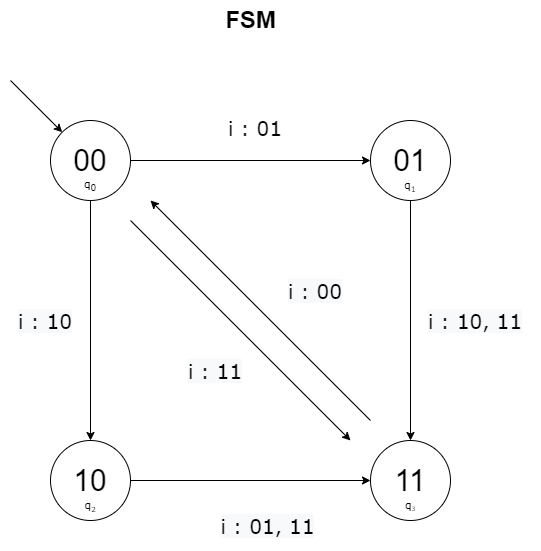

The diagram above was exported from draw.io. Its source (the exported page's mxGraphModel, read from the mxfile embedded in the PNG):
<mxGraphModel dx="868" dy="520" grid="1" gridSize="10" guides="1" tooltips="1" connect="1" arrows="1" fold="1" page="1" pageScale="1" pageWidth="850" pageHeight="1100" math="0" shadow="0">
  <root>
    <mxCell id="0" />
    <mxCell id="1" parent="0" />
    <mxCell id="ZgSU13S0NMTy69GK2oTl-1" value="&lt;font style=&quot;font-size: 30px;&quot;&gt;00&lt;/font&gt;" style="ellipse;whiteSpace=wrap;html=1;aspect=fixed;" vertex="1" parent="1">
      <mxGeometry x="320" y="120" width="80" height="80" as="geometry" />
    </mxCell>
    <mxCell id="ZgSU13S0NMTy69GK2oTl-2" value="01" style="ellipse;whiteSpace=wrap;html=1;aspect=fixed;fontSize=30;" vertex="1" parent="1">
      <mxGeometry x="640" y="120" width="80" height="80" as="geometry" />
    </mxCell>
    <mxCell id="ZgSU13S0NMTy69GK2oTl-3" value="10" style="ellipse;whiteSpace=wrap;html=1;aspect=fixed;fontSize=30;" vertex="1" parent="1">
      <mxGeometry x="320" y="440" width="80" height="80" as="geometry" />
    </mxCell>
    <mxCell id="ZgSU13S0NMTy69GK2oTl-4" value="11" style="ellipse;whiteSpace=wrap;html=1;aspect=fixed;fontSize=30;" vertex="1" parent="1">
      <mxGeometry x="640" y="440" width="80" height="80" as="geometry" />
    </mxCell>
    <mxCell id="ZgSU13S0NMTy69GK2oTl-9" value="" style="endArrow=classic;html=1;rounded=0;fontSize=30;exitX=1;exitY=0.5;exitDx=0;exitDy=0;" edge="1" parent="1" source="ZgSU13S0NMTy69GK2oTl-1" target="ZgSU13S0NMTy69GK2oTl-2">
      <mxGeometry width="50" height="50" relative="1" as="geometry">
        <mxPoint x="400" y="390" as="sourcePoint" />
        <mxPoint x="450" y="340" as="targetPoint" />
      </mxGeometry>
    </mxCell>
    <mxCell id="ZgSU13S0NMTy69GK2oTl-10" value="" style="endArrow=classic;html=1;rounded=0;fontSize=30;entryX=0.5;entryY=0;entryDx=0;entryDy=0;exitX=0.5;exitY=1;exitDx=0;exitDy=0;" edge="1" parent="1" source="ZgSU13S0NMTy69GK2oTl-1" target="ZgSU13S0NMTy69GK2oTl-3">
      <mxGeometry width="50" height="50" relative="1" as="geometry">
        <mxPoint x="220" y="340" as="sourcePoint" />
        <mxPoint x="270" y="290" as="targetPoint" />
      </mxGeometry>
    </mxCell>
    <mxCell id="ZgSU13S0NMTy69GK2oTl-11" value="" style="endArrow=classic;html=1;rounded=0;fontSize=30;entryX=0.5;entryY=0;entryDx=0;entryDy=0;exitX=0.5;exitY=1;exitDx=0;exitDy=0;" edge="1" parent="1" source="ZgSU13S0NMTy69GK2oTl-2" target="ZgSU13S0NMTy69GK2oTl-4">
      <mxGeometry width="50" height="50" relative="1" as="geometry">
        <mxPoint x="510" y="350" as="sourcePoint" />
        <mxPoint x="560" y="300" as="targetPoint" />
      </mxGeometry>
    </mxCell>
    <mxCell id="ZgSU13S0NMTy69GK2oTl-12" value="" style="endArrow=classic;html=1;rounded=0;fontSize=30;exitX=1;exitY=0.5;exitDx=0;exitDy=0;entryX=0;entryY=0.5;entryDx=0;entryDy=0;" edge="1" parent="1" source="ZgSU13S0NMTy69GK2oTl-3" target="ZgSU13S0NMTy69GK2oTl-4">
      <mxGeometry width="50" height="50" relative="1" as="geometry">
        <mxPoint x="460" y="400" as="sourcePoint" />
        <mxPoint x="510" y="350" as="targetPoint" />
      </mxGeometry>
    </mxCell>
    <mxCell id="ZgSU13S0NMTy69GK2oTl-13" value="" style="endArrow=classic;html=1;rounded=0;fontSize=30;" edge="1" parent="1">
      <mxGeometry width="50" height="50" relative="1" as="geometry">
        <mxPoint x="400" y="220" as="sourcePoint" />
        <mxPoint x="620" y="440" as="targetPoint" />
      </mxGeometry>
    </mxCell>
    <mxCell id="ZgSU13S0NMTy69GK2oTl-14" value="" style="endArrow=classic;html=1;rounded=0;fontSize=30;" edge="1" parent="1">
      <mxGeometry width="50" height="50" relative="1" as="geometry">
        <mxPoint x="640" y="420" as="sourcePoint" />
        <mxPoint x="420" y="200" as="targetPoint" />
      </mxGeometry>
    </mxCell>
    <mxCell id="ZgSU13S0NMTy69GK2oTl-15" value="FSM" style="text;strokeColor=none;fillColor=none;html=1;fontSize=24;fontStyle=1;verticalAlign=middle;align=center;" vertex="1" parent="1">
      <mxGeometry x="470" width="100" height="40" as="geometry" />
    </mxCell>
    <mxCell id="ZgSU13S0NMTy69GK2oTl-16" value="&lt;span style=&quot;font-family: Verdana; font-size: 20px;&quot;&gt;i : 01&lt;/span&gt;" style="text;html=1;strokeColor=none;fillColor=none;align=center;verticalAlign=middle;whiteSpace=wrap;rounded=0;fontSize=30;" vertex="1" parent="1">
      <mxGeometry x="450" y="110" width="150" height="30" as="geometry" />
    </mxCell>
    <mxCell id="ZgSU13S0NMTy69GK2oTl-17" value="&lt;span style=&quot;color: rgb(0, 0, 0); font-family: Verdana; font-size: 20px; font-style: normal; font-variant-ligatures: normal; font-variant-caps: normal; font-weight: 400; letter-spacing: normal; orphans: 2; text-indent: 0px; text-transform: none; widows: 2; word-spacing: 0px; -webkit-text-stroke-width: 0px; background-color: rgb(248, 249, 250); text-decoration-thickness: initial; text-decoration-style: initial; text-decoration-color: initial; float: none; display: inline !important;&quot;&gt;i : 10&lt;/span&gt;" style="text;whiteSpace=wrap;html=1;fontSize=20;fontFamily=Verdana;align=center;verticalAlign=middle;" vertex="1" parent="1">
      <mxGeometry x="270" y="290" width="90" height="60" as="geometry" />
    </mxCell>
    <mxCell id="ZgSU13S0NMTy69GK2oTl-18" value="&lt;span style=&quot;color: rgb(0, 0, 0); font-family: Verdana; font-size: 20px; font-style: normal; font-variant-ligatures: normal; font-variant-caps: normal; font-weight: 400; letter-spacing: normal; orphans: 2; text-indent: 0px; text-transform: none; widows: 2; word-spacing: 0px; -webkit-text-stroke-width: 0px; background-color: rgb(248, 249, 250); text-decoration-thickness: initial; text-decoration-style: initial; text-decoration-color: initial; float: none; display: inline !important;&quot;&gt;i : 01, 11&lt;/span&gt;" style="text;whiteSpace=wrap;html=1;fontSize=20;fontFamily=Verdana;align=center;verticalAlign=middle;" vertex="1" parent="1">
      <mxGeometry x="475" y="500" width="125" height="50" as="geometry" />
    </mxCell>
    <mxCell id="ZgSU13S0NMTy69GK2oTl-22" value="&lt;span style=&quot;color: rgb(0, 0, 0); font-family: Verdana; font-size: 20px; font-style: normal; font-variant-ligatures: normal; font-variant-caps: normal; font-weight: 400; letter-spacing: normal; orphans: 2; text-indent: 0px; text-transform: none; widows: 2; word-spacing: 0px; -webkit-text-stroke-width: 0px; background-color: rgb(248, 249, 250); text-decoration-thickness: initial; text-decoration-style: initial; text-decoration-color: initial; float: none; display: inline !important;&quot;&gt;i : 10, 11&lt;/span&gt;" style="text;whiteSpace=wrap;html=1;fontSize=20;fontFamily=Verdana;align=center;verticalAlign=middle;" vertex="1" parent="1">
      <mxGeometry x="680" y="290" width="130" height="60" as="geometry" />
    </mxCell>
    <mxCell id="ZgSU13S0NMTy69GK2oTl-23" value="&lt;span style=&quot;color: rgb(0, 0, 0); font-family: Verdana; font-size: 20px; font-style: normal; font-variant-ligatures: normal; font-variant-caps: normal; font-weight: 400; letter-spacing: normal; orphans: 2; text-indent: 0px; text-transform: none; widows: 2; word-spacing: 0px; -webkit-text-stroke-width: 0px; background-color: rgb(248, 249, 250); text-decoration-thickness: initial; text-decoration-style: initial; text-decoration-color: initial; float: none; display: inline !important;&quot;&gt;i : 00&lt;/span&gt;" style="text;whiteSpace=wrap;html=1;fontSize=20;fontFamily=Verdana;align=center;verticalAlign=middle;" vertex="1" parent="1">
      <mxGeometry x="520" y="260" width="130" height="60" as="geometry" />
    </mxCell>
    <mxCell id="ZgSU13S0NMTy69GK2oTl-24" value="&lt;span style=&quot;color: rgb(0, 0, 0); font-family: Verdana; font-size: 20px; font-style: normal; font-variant-ligatures: normal; font-variant-caps: normal; font-weight: 400; letter-spacing: normal; orphans: 2; text-indent: 0px; text-transform: none; widows: 2; word-spacing: 0px; -webkit-text-stroke-width: 0px; background-color: rgb(248, 249, 250); text-decoration-thickness: initial; text-decoration-style: initial; text-decoration-color: initial; float: none; display: inline !important;&quot;&gt;i : 11&lt;/span&gt;" style="text;whiteSpace=wrap;html=1;fontSize=20;fontFamily=Verdana;align=center;verticalAlign=middle;" vertex="1" parent="1">
      <mxGeometry x="420" y="340" width="130" height="60" as="geometry" />
    </mxCell>
    <mxCell id="ZgSU13S0NMTy69GK2oTl-25" value="q&lt;sub&gt;0&lt;/sub&gt;" style="text;html=1;strokeColor=none;fillColor=none;align=center;verticalAlign=middle;whiteSpace=wrap;rounded=0;fontFamily=Verdana;fontSize=11;" vertex="1" parent="1">
      <mxGeometry x="330" y="170" width="60" height="30" as="geometry" />
    </mxCell>
    <mxCell id="ZgSU13S0NMTy69GK2oTl-26" value="q&lt;font size=&quot;1&quot;&gt;&lt;sub&gt;1&lt;/sub&gt;&lt;/font&gt;&lt;span style=&quot;color: rgba(0, 0, 0, 0); font-family: monospace; font-size: 0px; text-align: start;&quot;&gt;%3CmxGraphModel%3E%3Croot%3E%3CmxCell%20id%3D%220%22%2F%3E%3CmxCell%20id%3D%221%22%20parent%3D%220%22%2F%3E%3CmxCell%20id%3D%222%22%20value%3D%22q%26lt%3Bsub%26gt%3B0%26lt%3B%2Fsub%26gt%3B%22%20style%3D%22text%3Bhtml%3D1%3BstrokeColor%3Dnone%3BfillColor%3Dnone%3Balign%3Dcenter%3BverticalAlign%3Dmiddle%3BwhiteSpace%3Dwrap%3Brounded%3D0%3BfontFamily%3DVerdana%3BfontSize%3D11%3B%22%20vertex%3D%221%22%20parent%3D%221%22%3E%3CmxGeometry%20x%3D%22330%22%20y%3D%22170%22%20width%3D%2260%22%20height%3D%2230%22%20as%3D%22geometry%22%2F%3E%3C%2FmxCell%3E%3C%2Froot%3E%3C%2FmxGraphModel%3E&lt;/span&gt;" style="text;html=1;strokeColor=none;fillColor=none;align=center;verticalAlign=middle;whiteSpace=wrap;rounded=0;fontFamily=Verdana;fontSize=11;" vertex="1" parent="1">
      <mxGeometry x="650" y="170" width="60" height="30" as="geometry" />
    </mxCell>
    <mxCell id="ZgSU13S0NMTy69GK2oTl-27" value="q&lt;span style=&quot;font-size: 8.33333px;&quot;&gt;&lt;sub&gt;2&lt;/sub&gt;&lt;/span&gt;&lt;span style=&quot;color: rgba(0, 0, 0, 0); font-family: monospace; font-size: 0px; text-align: start;&quot;&gt;%3CmxGraphModel%3E%3Croot%3E%3CmxCell%20id%3D%220%22%2F%3E%3CmxCell%20id%3D%221%22%20parent%3D%220%22%2F%3E%3CmxCell%20id%3D%222%22%20value%3D%22q%26lt%3Bsub%26gt%3B0%26lt%3B%2Fsub%26gt%3B%22%20style%3D%22text%3Bhtml%3D1%3BstrokeColor%3Dnone%3BfillColor%3Dnone%3Balign%3Dcenter%3BverticalAlign%3Dmiddle%3BwhiteSpace%3Dwrap%3Brounded%3D0%3BfontFamily%3DVerdana%3BfontSize%3D11%3B%22%20vertex%3D%221%22%20parent%3D%221%22%3E%3CmxGeometry%20x%3D%22330%22%20y%3D%22170%22%20width%3D%2260%22%20height%3D%2230%22%20as%3D%22geometry%22%2F%3E%3C%2FmxCell%3E%3C%2Froot%3E%3C%2FmxGraphModel%3&lt;/span&gt;" style="text;html=1;strokeColor=none;fillColor=none;align=center;verticalAlign=middle;whiteSpace=wrap;rounded=0;fontFamily=Verdana;fontSize=11;" vertex="1" parent="1">
      <mxGeometry x="330" y="490" width="60" height="30" as="geometry" />
    </mxCell>
    <mxCell id="ZgSU13S0NMTy69GK2oTl-28" value="q&lt;span style=&quot;font-size: 6.94444px;&quot;&gt;&lt;sub&gt;3&lt;/sub&gt;&lt;/span&gt;&lt;span style=&quot;color: rgba(0, 0, 0, 0); font-family: monospace; font-size: 0px; text-align: start;&quot;&gt;%3CmxGraphModel%3E%3Croot%3E%3CmxCell%20id%3D%220%22%2F%3E%3CmxCell%20id%3D%221%22%20parent%3D%220%22%2F%3E%3CmxCell%20id%3D%222%22%20value%3D%22q%26lt%3Bsub%26gt%3B0%26lt%3B%2Fsub%26gt%3B%22%20style%3D%22text%3Bhtml%3D1%3BstrokeColor%3Dnone%3BfillColor%3Dnone%3Balign%3Dcenter%3BverticalAlign%3Dmiddle%3BwhiteSpace%3Dwrap%3Brounded%3D0%3BfontFamily%3DVerdana%3BfontSize%3D11%3B%22%20vertex%3D%221%22%20parent%3D%221%22%3E%3CmxGeometry%20x%3D%22330%22%20y%3D%22170%22%20width%3D%2260%22%20height%3D%2230%22%20as%3D%22geometry%22%2F%3E%3C%2FmxCell%3E%3C%2Froot%3E%3C%2FmxGraphModel%3&lt;/span&gt;" style="text;html=1;strokeColor=none;fillColor=none;align=center;verticalAlign=middle;whiteSpace=wrap;rounded=0;fontFamily=Verdana;fontSize=11;" vertex="1" parent="1">
      <mxGeometry x="650" y="490" width="60" height="30" as="geometry" />
    </mxCell>
    <mxCell id="ZgSU13S0NMTy69GK2oTl-29" value="" style="endArrow=classic;html=1;rounded=0;fontFamily=Verdana;fontSize=11;entryX=0;entryY=0;entryDx=0;entryDy=0;" edge="1" parent="1" target="ZgSU13S0NMTy69GK2oTl-1">
      <mxGeometry width="50" height="50" relative="1" as="geometry">
        <mxPoint x="280" y="80" as="sourcePoint" />
        <mxPoint x="450" y="200" as="targetPoint" />
      </mxGeometry>
    </mxCell>
  </root>
</mxGraphModel>